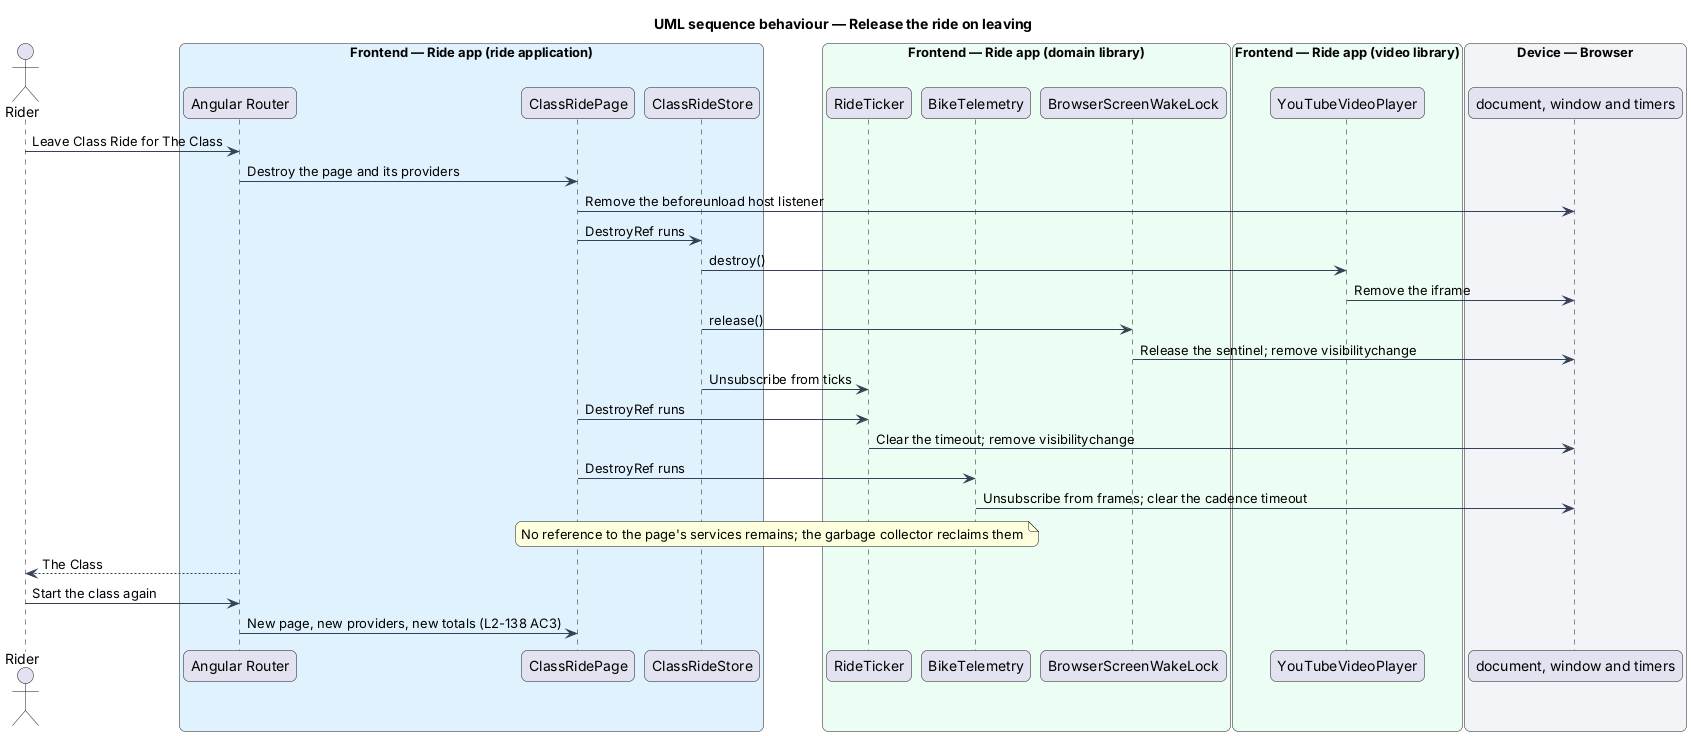

The diagram above was rendered by PlantUML. Its source (embedded in the PNG):
@startuml
title UML sequence behaviour — Release the ride on leaving
skinparam backgroundColor #FFFFFF
skinparam shadowing false
skinparam roundcorner 12
skinparam defaultFontName Arial
skinparam ArrowColor #344054
skinparam rectangle {
  BorderColor #344054
  FontColor #101828
}
skinparam package {
  BorderColor #667085
  FontColor #101828
  BackgroundColor #F9FAFB
}
actor "Rider" as rider
box "Frontend — Ride app (ride application)" #E0F2FE
  participant "Angular Router" as router
  participant "ClassRidePage" as page
  participant "ClassRideStore" as store
end box
box "Frontend — Ride app (domain library)" #ECFDF3
  participant "RideTicker" as ticker
  participant "BikeTelemetry" as telemetry
  participant "BrowserScreenWakeLock" as wake
end box
box "Frontend — Ride app (video library)" #ECFDF3
  participant "YouTubeVideoPlayer" as player
end box
box "Device — Browser" #F2F4F7
  participant "document, window and timers" as doc
end box
rider -> router : Leave Class Ride for The Class
router -> page : Destroy the page and its providers
page -> doc : Remove the beforeunload host listener
page -> store : DestroyRef runs
store -> player : destroy()
player -> doc : Remove the iframe
store -> wake : release()
wake -> doc : Release the sentinel; remove visibilitychange
store -> ticker : Unsubscribe from ticks
page -> ticker : DestroyRef runs
ticker -> doc : Clear the timeout; remove visibilitychange
page -> telemetry : DestroyRef runs
telemetry -> doc : Unsubscribe from frames; clear the cadence timeout
note over page, telemetry : No reference to the page's services remains; the garbage collector reclaims them
router --> rider : The Class
rider -> router : Start the class again
router -> page : New page, new providers, new totals (L2-138 AC3)
@enduml